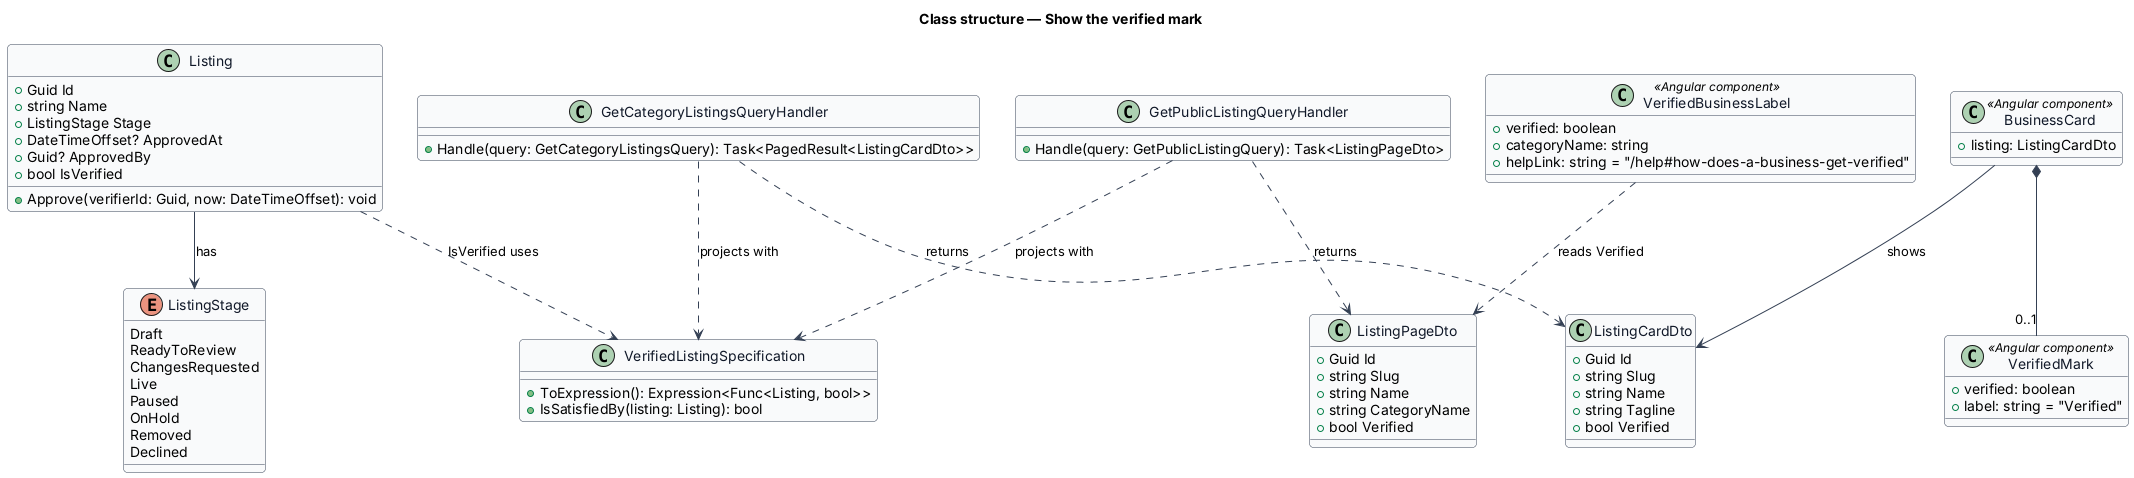

The diagram above was rendered by PlantUML. Its source (embedded in the PNG):
@startuml
' --- shared skin header ---
skinparam backgroundColor #FFFFFF
skinparam shadowing false
skinparam roundcorner 8
skinparam defaultFontName Arial
skinparam ArrowColor #344054
skinparam class {
  BorderColor #344054
  FontColor #101828
  BackgroundColor #F9FAFB
}
' --------------------------
title Class structure — Show the verified mark

enum ListingStage {
  Draft
  ReadyToReview
  ChangesRequested
  Live
  Paused
  OnHold
  Removed
  Declined
}

class Listing {
  +Guid Id
  +string Name
  +ListingStage Stage
  +DateTimeOffset? ApprovedAt
  +Guid? ApprovedBy
  +bool IsVerified
  +Approve(verifierId: Guid, now: DateTimeOffset): void
}

class VerifiedListingSpecification {
  +ToExpression(): Expression<Func<Listing, bool>>
  +IsSatisfiedBy(listing: Listing): bool
}

class ListingCardDto {
  +Guid Id
  +string Slug
  +string Name
  +string Tagline
  +bool Verified
}

class ListingPageDto {
  +Guid Id
  +string Slug
  +string Name
  +string CategoryName
  +bool Verified
}

class GetCategoryListingsQueryHandler {
  +Handle(query: GetCategoryListingsQuery): Task<PagedResult<ListingCardDto>>
}

class GetPublicListingQueryHandler {
  +Handle(query: GetPublicListingQuery): Task<ListingPageDto>
}

class VerifiedMark <<Angular component>> {
  +verified: boolean
  +label: string = "Verified"
}

class VerifiedBusinessLabel <<Angular component>> {
  +verified: boolean
  +categoryName: string
  +helpLink: string = "/help#how-does-a-business-get-verified"
}

class BusinessCard <<Angular component>> {
  +listing: ListingCardDto
}

Listing --> ListingStage : has
Listing ..> VerifiedListingSpecification : IsVerified uses
GetCategoryListingsQueryHandler ..> VerifiedListingSpecification : projects with
GetPublicListingQueryHandler ..> VerifiedListingSpecification : projects with
GetCategoryListingsQueryHandler ..> ListingCardDto : returns
GetPublicListingQueryHandler ..> ListingPageDto : returns
BusinessCard --> ListingCardDto : shows
BusinessCard *-- "0..1" VerifiedMark
VerifiedBusinessLabel ..> ListingPageDto : reads Verified
@enduml